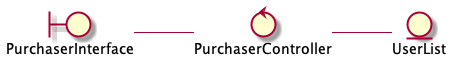

The diagram above was rendered by PlantUML. Its source (embedded in the PNG):
@startuml

left to right direction

	boundary PurchaserInterface 
	control PurchaserController 
	entity UserList

	PurchaserInterface -- PurchaserController
	PurchaserController -- UserList

@enduml